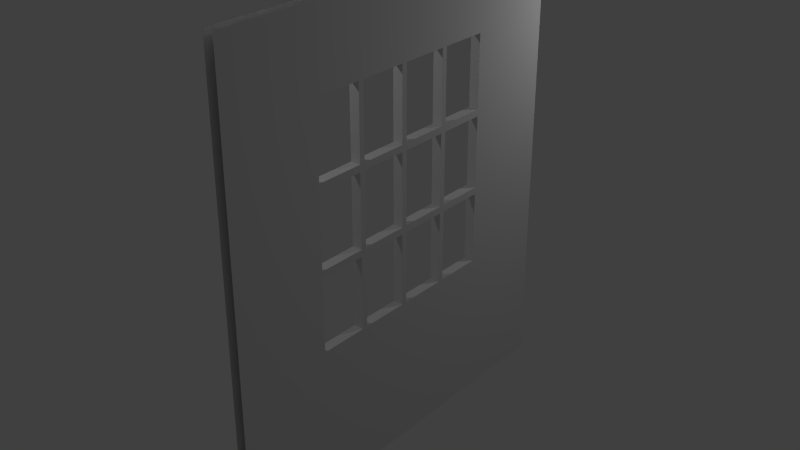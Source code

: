 # Source: brickwall.blend  (saved by Blender 2.70.0; exported with 4.5.12 LTS)
import bpy
from mathutils import Matrix  # noqa: F401  (used for matrix-valued properties, if any)

bpy.ops.wm.read_factory_settings(use_empty=True)
scene = bpy.context.scene
scene.name = 'Scene'

# ---- collections
col_collection_1 = bpy.data.collections.new('Collection 1'); scene.collection.children.link(col_collection_1)

# ---- materials (node trees are filled in below, after node groups)
mat_brickwall = bpy.data.materials.new('Brickwall')
mat_brickwall.alpha_threshold = 0.0
mat_brickwall.use_transparent_shadow = False
mat_brickwall.roughness = 0.5
mat_brickwall.line_color = (0.0, 0.0, 0.0, 1.0)

# ---- material node trees

# ---- world
world_world = bpy.data.worlds.new('World'); scene.world = world_world
world_world.color = (0.05088, 0.05088, 0.05088)
world_world.use_sun_shadow = False
world_world.sun_shadow_jitter_overblur = 0.0
world_world.cycles.sampling_method = 'MANUAL'
world_world.cycles.sample_map_resolution = 256

# ---- lights
light_point_001 = bpy.data.lights.new('Point.001', 'POINT')
light_point_001.transmission_factor = 0.0
light_point_001.energy = 100.0
light_point_001.shadow_buffer_clip_start = 0.5
light_point_001.shadow_soft_size = 0.1
light_point_001.shadow_maximum_resolution = 0.006
light_point_001.use_absolute_resolution = True
light_point_001.cycles.use_multiple_importance_sampling = False
light_point = bpy.data.lights.new('Point', 'POINT')
light_point.transmission_factor = 0.0
light_point.energy = 100.0
light_point.shadow_buffer_clip_start = 0.5
light_point.shadow_soft_size = 0.1
light_point.shadow_maximum_resolution = 0.006
light_point.use_absolute_resolution = True
light_point.cycles.use_multiple_importance_sampling = False

# ---- meshes
me_brickwall = bpy.data.meshes.new('brickwall')
me_brickwall.from_pydata([(0.09953, -4.0, 9.0), (0.09953, -2.146, 7.576), (0.09953, -1.073, 9.0), (0.09953, 2.146, 2.865), (0.09953, 4.0, 4.768e-07), (0.09953, -4.0, -4.768e-07), (0.09953, -2.146, 2.865), (0.09953, -2.146, 6.006), (0.09953, -1.073, 2.865), (0.09953, 4.0, 9.0), (0.09953, 2.146, 7.576), (0.09953, 2.146, 4.435), (0.09953, 1.073, 9.0), (0.09953, 1.073, 7.576), (0.09953, -1.466e-06, 9.0), (0.09953, -1.234e-06, 7.576), (0.09953, -1.073, 7.576), (0.09953, 1.073, 2.865), (0.09953, 1.073, 0.0), (0.09953, -4.667e-07, 2.865), (0.09953, 0.0, 0.0), (0.09953, -1.073, 0.0), (0.09953, -2.146, 4.435), (0.09953, -4.0, 4.435), (0.09953, -4.0, 6.006), (0.09953, 2.146, 6.006), (0.09953, 4.0, 6.006), (0.09953, 4.0, 4.435), (0.09953, -1.129, 7.507), (0.09953, -1.129, 6.075), (0.09953, -2.091, 7.507), (0.09953, -2.091, 6.075), (0.09953, -1.073, 6.006), (0.09953, 2.091, 7.507), (0.09953, 2.091, 6.075), (0.09953, 1.129, 7.507), (0.09953, 1.073, 6.006), (0.09953, 1.129, 6.075), (0.09953, 1.017, 7.507), (0.09953, 1.017, 6.075), (0.09953, 0.05562, 7.507), (0.09953, -9.785e-07, 6.006), (0.09953, 0.05562, 6.075), (0.09953, -0.05562, 7.507), (0.09953, -0.05562, 6.075), (0.09953, -1.017, 7.507), (0.09953, -1.017, 6.075), (0.09953, -1.073, 4.435), (0.09953, -1.129, 4.366), (0.09953, -1.129, 2.934), (0.09953, -2.091, 4.366), (0.09953, -2.091, 2.934), (0.09953, -1.129, 5.937), (0.09953, -1.129, 4.504), (0.09953, -2.091, 5.937), (0.09953, -2.091, 4.504), (0.09953, 2.091, 4.366), (0.09953, 2.091, 2.934), (0.09953, 1.073, 4.435), (0.09953, 1.129, 4.366), (0.09953, 1.129, 2.934), (0.09953, 2.091, 5.937), (0.09953, 2.091, 4.504), (0.09953, 1.129, 5.937), (0.09953, 1.129, 4.504), (0.09953, 1.017, 4.366), (0.09953, 1.017, 2.934), (0.09953, -7.226e-07, 4.435), (0.09953, 0.05562, 4.366), (0.09953, 0.05562, 2.934), (0.09953, 1.017, 5.937), (0.09953, 1.017, 4.504), (0.09953, 0.05562, 5.937), (0.09953, 0.05562, 4.504), (0.09953, -0.05562, 4.366), (0.09953, -0.05562, 2.934), (0.09953, -1.017, 4.366), (0.09953, -1.017, 2.934), (0.09953, -0.05562, 5.937), (0.09953, -0.05562, 4.504), (0.09953, -1.017, 5.937), (0.09953, -1.017, 4.504), (-0.09953, -4.0, 9.0), (-0.09953, -2.146, 7.576), (-0.09953, -1.073, 9.0), (-0.09953, -1.073, 7.576), (-0.09953, 4.0, 4.768e-07), (-0.09953, 2.146, 2.865), (-0.09953, -2.146, 2.865), (-0.09953, -4.0, -4.768e-07), (-0.09953, -2.146, 6.006), (-0.09953, -4.0, 6.006), (-0.09953, -1.073, 2.865), (-0.09953, -1.073, 0.0), (-0.09953, 4.0, 9.0), (-0.09953, 2.146, 7.576), (-0.09953, 2.146, 4.435), (-0.09953, 4.0, 4.435), (-0.09953, 1.073, 9.0), (-0.09953, -1.466e-06, 9.0), (-0.09953, 1.073, 7.576), (-0.09953, -1.234e-06, 7.576), (-0.09953, 1.073, 2.865), (-0.09953, -4.667e-07, 2.865), (-0.09953, 1.073, 0.0), (-0.09953, 0.0, 0.0), (-0.09953, -2.146, 4.435), (-0.09953, -4.0, 4.435), (-0.09953, 2.146, 6.006), (-0.09953, 4.0, 6.006), (-0.09953, -1.129, 7.507), (-0.09953, -1.073, 6.006), (-0.09953, -2.091, 7.507), (-0.09953, -2.091, 6.075), (-0.09953, -1.129, 6.075), (-0.09953, 2.091, 7.507), (-0.09953, 1.129, 7.507), (-0.09953, 1.129, 6.075), (-0.09953, 1.073, 6.006), (-0.09953, 2.091, 6.075), (-0.09953, 1.017, 7.507), (-0.09953, 0.05562, 7.507), (-0.09953, 0.05562, 6.075), (-0.09953, -9.785e-07, 6.006), (-0.09953, 1.017, 6.075), (-0.09953, -0.05562, 7.507), (-0.09953, -1.017, 7.507), (-0.09953, -1.017, 6.075), (-0.09953, -0.05562, 6.075), (-0.09953, -1.129, 4.366), (-0.09953, -1.073, 4.435), (-0.09953, -2.091, 4.366), (-0.09953, -2.091, 2.934), (-0.09953, -1.129, 2.934), (-0.09953, -1.129, 5.937), (-0.09953, -2.091, 5.937), (-0.09953, -2.091, 4.504), (-0.09953, -1.129, 4.504), (-0.09953, 2.091, 4.366), (-0.09953, 1.129, 4.366), (-0.09953, 1.073, 4.435), (-0.09953, 1.129, 2.934), (-0.09953, 2.091, 2.934), (-0.09953, 2.091, 5.937), (-0.09953, 1.129, 5.937), (-0.09953, 1.129, 4.504), (-0.09953, 2.091, 4.504), (-0.09953, 1.017, 4.366), (-0.09953, 0.05562, 4.366), (-0.09953, -7.226e-07, 4.435), (-0.09953, 0.05562, 2.934), (-0.09953, 1.017, 2.934), (-0.09953, 1.017, 5.937), (-0.09953, 0.05562, 5.937), (-0.09953, 0.05562, 4.504), (-0.09953, 1.017, 4.504), (-0.09953, -0.05562, 2.934), (-0.09953, -0.05562, 4.366), (-0.09953, -1.017, 4.366), (-0.09953, -1.017, 2.934), (-0.09953, -0.05562, 5.937), (-0.09953, -1.017, 5.937), (-0.09953, -1.017, 4.504), (-0.09953, -0.05562, 4.504)], [], [(89, 88, 92, 93), (101, 99, 98, 100), (4, 3, 17, 18), (109, 108, 95, 94), (1, 30, 28, 16), (104, 102, 87, 86), (10, 9, 12, 13), (97, 96, 108, 109), (18, 17, 19, 20), (105, 103, 102, 104), (85, 84, 99, 101), (107, 106, 88, 89), (32, 52, 53, 47), (7, 31, 30, 1), (22, 55, 54, 7), (32, 46, 45, 16), (13, 35, 33, 10), (15, 40, 38, 13), (25, 34, 37, 36), (36, 63, 61, 25), (36, 37, 35, 13), (16, 45, 43, 15), (15, 43, 44, 41), (41, 44, 46, 32), (13, 38, 39, 36), (41, 42, 40, 15), (16, 28, 29, 32), (32, 80, 78, 41), (67, 74, 75, 19), (47, 76, 74, 67), (8, 49, 51, 6), (19, 75, 77, 8), (47, 81, 80, 32), (32, 29, 31, 7), (6, 51, 50, 22), (22, 50, 48, 47), (25, 61, 62, 11), (58, 71, 73, 67), (58, 65, 66, 17), (11, 56, 57, 3), (10, 33, 34, 25), (41, 72, 70, 36), (11, 62, 64, 58), (58, 59, 56, 11), (67, 79, 81, 47), (17, 60, 59, 58), (151, 102, 103, 150), (3, 57, 60, 17), (58, 64, 63, 36), (36, 39, 42, 41), (41, 78, 79, 67), (67, 68, 65, 58), (19, 69, 68, 67), (8, 77, 76, 47), (47, 48, 49, 8), (17, 66, 69, 19), (36, 70, 71, 58), (7, 54, 52, 32), (67, 73, 72, 41), (47, 53, 55, 22), (20, 19, 8, 21), (91, 90, 106, 107), (15, 14, 2, 16), (13, 12, 14, 15), (21, 8, 6, 5), (0, 24, 7, 1), (93, 92, 103, 105), (26, 25, 11, 27), (5, 6, 22, 23), (23, 22, 7, 24), (161, 111, 123, 160), (126, 85, 101, 125), (136, 106, 90, 135), (128, 123, 111, 127), (113, 90, 83, 112), (120, 100, 118, 124), (121, 122, 123, 101), (145, 140, 118, 144), (117, 118, 100, 116), (116, 100, 95, 115), (125, 101, 123, 128), (153, 123, 118, 152), (127, 111, 85, 126), (121, 101, 100, 120), (110, 85, 111, 114), (141, 102, 140, 139), (158, 130, 149, 157), (155, 140, 149, 154), (138, 96, 87, 142), (132, 88, 106, 131), (135, 90, 111, 134), (114, 111, 90, 113), (112, 83, 85, 110), (131, 106, 130, 129), (143, 108, 96, 146), (81, 79, 163, 162), (147, 140, 102, 151), (156, 103, 92, 159), (115, 95, 108, 119), (119, 108, 118, 117), (152, 118, 140, 155), (139, 140, 96, 138), (150, 103, 149, 148), (146, 96, 140, 145), (156, 157, 149, 103), (142, 87, 102, 141), (153, 154, 149, 123), (144, 118, 108, 143), (160, 123, 149, 163), (148, 149, 140, 147), (159, 92, 130, 158), (163, 149, 130, 162), (129, 130, 92, 133), (133, 92, 88, 132), (162, 130, 111, 161), (124, 118, 123, 122), (134, 111, 130, 137), (137, 130, 106, 136), (45, 46, 127, 126), (71, 70, 152, 155), (64, 62, 146, 145), (42, 39, 124, 122), (52, 54, 135, 134), (40, 42, 122, 121), (29, 28, 110, 114), (79, 78, 160, 163), (48, 50, 131, 129), (50, 51, 132, 131), (75, 74, 157, 156), (61, 63, 144, 143), (43, 45, 126, 125), (68, 69, 150, 148), (54, 55, 136, 135), (60, 57, 142, 141), (72, 73, 154, 153), (55, 53, 137, 136), (51, 49, 133, 132), (59, 60, 141, 139), (44, 43, 125, 128), (66, 65, 147, 151), (30, 31, 113, 112), (77, 75, 156, 159), (39, 38, 120, 124), (37, 34, 119, 117), (34, 33, 115, 119), (80, 81, 162, 161), (70, 72, 153, 152), (49, 48, 129, 133), (35, 37, 117, 116), (62, 61, 143, 146), (28, 30, 112, 110), (46, 44, 128, 127), (76, 77, 159, 158), (31, 29, 114, 113), (57, 56, 138, 142), (78, 80, 161, 160), (33, 35, 116, 115), (63, 64, 145, 144), (53, 52, 134, 137), (73, 71, 155, 154), (38, 40, 121, 120), (56, 59, 139, 138), (65, 68, 148, 147), (74, 76, 158, 157), (69, 66, 151, 150), (86, 87, 96, 97), (16, 2, 0, 1), (9, 10, 25, 26), (100, 98, 94, 95), (83, 82, 84, 85), (82, 83, 90, 91), (27, 11, 3, 4)])
_uv = me_brickwall.uv_layers.new(name='UVMap')
_uv.uv.foreach_set('vector', [1.772e-07, 0.0, 0.2317, 0.3183, 0.3659, 0.3183, 0.3659, 2.625e-08, 0.5, 0.8418, 0.5, 1.0, 0.6341, 1.0, 0.6341, 0.8418, 1.0, 7.874e-08, 0.7683, 0.3183, 0.6341, 0.3183, 0.6341, 2.625e-08, 1.0, 0.6673, 0.7683, 0.6673, 0.7683, 0.8418, 1.0, 1.0, 0.2317, 0.8418, 0.2387, 0.8341, 0.3589, 0.8341, 0.3659, 0.8418, 0.6341, 2.625e-08, 0.6341, 0.3183, 0.7683, 0.3183, 1.0, 7.874e-08, 0.7683, 0.8418, 1.0, 1.0, 0.6341, 1.0, 0.6341, 0.8418, 1.0, 0.4928, 0.7683, 0.4928, 0.7683, 0.6673, 1.0, 0.6673, 0.6341, 2.625e-08, 0.6341, 0.3183, 0.5, 0.3183, 0.5, 2.625e-08, 0.5, 2.625e-08, 0.5, 0.3183, 0.6341, 0.3183, 0.6341, 2.625e-08, 0.3659, 0.8418, 0.3659, 1.0, 0.5, 1.0, 0.5, 0.8418, 5.906e-08, 0.4928, 0.2317, 0.4928, 0.2317, 0.3183, 1.772e-07, 0.0, 0.3659, 0.6673, 0.3589, 0.6596, 0.3589, 0.5005, 0.3659, 0.4928, 0.2317, 0.6673, 0.2387, 0.675, 0.2387, 0.8341, 0.2317, 0.8418, 0.2317, 0.4928, 0.2387, 0.5005, 0.2387, 0.6596, 0.2317, 0.6673, 0.3659, 0.6673, 0.3728, 0.675, 0.3728, 0.8341, 0.3659, 0.8418, 0.6341, 0.8418, 0.6411, 0.8341, 0.7613, 0.8341, 0.7683, 0.8418, 0.5, 0.8418, 0.507, 0.8341, 0.6272, 0.8341, 0.6341, 0.8418, 0.7683, 0.6673, 0.7613, 0.675, 0.6411, 0.675, 0.6341, 0.6673, 0.6341, 0.6673, 0.6411, 0.6596, 0.7613, 0.6596, 0.7683, 0.6673, 0.6341, 0.6673, 0.6411, 0.675, 0.6411, 0.8341, 0.6341, 0.8418, 0.3659, 0.8418, 0.3728, 0.8341, 0.493, 0.8341, 0.5, 0.8418, 0.5, 0.8418, 0.493, 0.8341, 0.493, 0.675, 0.5, 0.6673, 0.5, 0.6673, 0.493, 0.675, 0.3728, 0.675, 0.3659, 0.6673, 0.6341, 0.8418, 0.6272, 0.8341, 0.6272, 0.675, 0.6341, 0.6673, 0.5, 0.6673, 0.507, 0.675, 0.507, 0.8341, 0.5, 0.8418, 0.3659, 0.8418, 0.3589, 0.8341, 0.3589, 0.675, 0.3659, 0.6673, 0.3659, 0.6673, 0.3728, 0.6596, 0.493, 0.6596, 0.5, 0.6673, 0.5, 0.4928, 0.493, 0.4851, 0.493, 0.326, 0.5, 0.3183, 0.3659, 0.4928, 0.3728, 0.4851, 0.493, 0.4851, 0.5, 0.4928, 0.3659, 0.3183, 0.3589, 0.326, 0.2387, 0.326, 0.2317, 0.3183, 0.5, 0.3183, 0.493, 0.326, 0.3728, 0.326, 0.3659, 0.3183, 0.3659, 0.4928, 0.3728, 0.5005, 0.3728, 0.6596, 0.3659, 0.6673, 0.3659, 0.6673, 0.3589, 0.675, 0.2387, 0.675, 0.2317, 0.6673, 0.2317, 0.3183, 0.2387, 0.326, 0.2387, 0.4851, 0.2317, 0.4928, 0.2317, 0.4928, 0.2387, 0.4851, 0.3589, 0.4851, 0.3659, 0.4928, 0.7683, 0.6673, 0.7613, 0.6596, 0.7613, 0.5005, 0.7683, 0.4928, 0.6341, 0.4928, 0.6272, 0.5005, 0.507, 0.5005, 0.5, 0.4928, 0.6341, 0.4928, 0.6272, 0.4851, 0.6272, 0.326, 0.6341, 0.3183, 0.7683, 0.4928, 0.7613, 0.4851, 0.7613, 0.326, 0.7683, 0.3183, 0.7683, 0.8418, 0.7613, 0.8341, 0.7613, 0.675, 0.7683, 0.6673, 0.5, 0.6673, 0.507, 0.6596, 0.6272, 0.6596, 0.6341, 0.6673, 0.7683, 0.4928, 0.7613, 0.5005, 0.6411, 0.5005, 0.6341, 0.4928, 0.6341, 0.4928, 0.6411, 0.4851, 0.7613, 0.4851, 0.7683, 0.4928, 0.5, 0.4928, 0.493, 0.5005, 0.3728, 0.5005, 0.3659, 0.4928, 0.6341, 0.3183, 0.6411, 0.326, 0.6411, 0.4851, 0.6341, 0.4928, 0.6272, 0.326, 0.6341, 0.3183, 0.5, 0.3183, 0.507, 0.326, 0.7683, 0.3183, 0.7613, 0.326, 0.6411, 0.326, 0.6341, 0.3183, 0.6341, 0.4928, 0.6411, 0.5005, 0.6411, 0.6596, 0.6341, 0.6673, 0.6341, 0.6673, 0.6272, 0.675, 0.507, 0.675, 0.5, 0.6673, 0.5, 0.6673, 0.493, 0.6596, 0.493, 0.5005, 0.5, 0.4928, 0.5, 0.4928, 0.507, 0.4851, 0.6272, 0.4851, 0.6341, 0.4928, 0.5, 0.3183, 0.507, 0.326, 0.507, 0.4851, 0.5, 0.4928, 0.3659, 0.3183, 0.3728, 0.326, 0.3728, 0.4851, 0.3659, 0.4928, 0.3659, 0.4928, 0.3589, 0.4851, 0.3589, 0.326, 0.3659, 0.3183, 0.6341, 0.3183, 0.6272, 0.326, 0.507, 0.326, 0.5, 0.3183, 0.6341, 0.6673, 0.6272, 0.6596, 0.6272, 0.5005, 0.6341, 0.4928, 0.2317, 0.6673, 0.2387, 0.6596, 0.3589, 0.6596, 0.3659, 0.6673, 0.5, 0.4928, 0.507, 0.5005, 0.507, 0.6596, 0.5, 0.6673, 0.3659, 0.4928, 0.3589, 0.5005, 0.2387, 0.5005, 0.2317, 0.4928, 0.5, 2.625e-08, 0.5, 0.3183, 0.3659, 0.3183, 0.3659, 2.625e-08, 5.906e-08, 0.6673, 0.2317, 0.6673, 0.2317, 0.4928, 5.906e-08, 0.4928, 0.5, 0.8418, 0.5, 1.0, 0.3659, 1.0, 0.3659, 0.8418, 0.6341, 0.8418, 0.6341, 1.0, 0.5, 1.0, 0.5, 0.8418, 0.3659, 2.625e-08, 0.3659, 0.3183, 0.2317, 0.3183, 1.772e-07, 0.0, 0.0, 1.0, 5.906e-08, 0.6673, 0.2317, 0.6673, 0.2317, 0.8418, 0.3659, 2.625e-08, 0.3659, 0.3183, 0.5, 0.3183, 0.5, 2.625e-08, 1.0, 0.6673, 0.7683, 0.6673, 0.7683, 0.4928, 1.0, 0.4928, 1.772e-07, 0.0, 0.2317, 0.3183, 0.2317, 0.4928, 5.906e-08, 0.4928, 5.906e-08, 0.4928, 0.2317, 0.4928, 0.2317, 0.6673, 5.906e-08, 0.6673, 0.3728, 0.6596, 0.3659, 0.6673, 0.5, 0.6673, 0.493, 0.6596, 0.3728, 0.8341, 0.3659, 0.8418, 0.5, 0.8418, 0.493, 0.8341, 0.2387, 0.5005, 0.2317, 0.4928, 0.2317, 0.6673, 0.2387, 0.6596, 0.493, 0.675, 0.5, 0.6673, 0.3659, 0.6673, 0.3728, 0.675, 0.2387, 0.675, 0.2317, 0.6673, 0.2317, 0.8418, 0.2387, 0.8341, 0.6272, 0.8341, 0.6341, 0.8418, 0.6341, 0.6673, 0.6272, 0.675, 0.507, 0.8341, 0.507, 0.675, 0.5, 0.6673, 0.5, 0.8418, 0.6411, 0.5005, 0.6341, 0.4928, 0.6341, 0.6673, 0.6411, 0.6596, 0.6411, 0.675, 0.6341, 0.6673, 0.6341, 0.8418, 0.6411, 0.8341, 0.6411, 0.8341, 0.6341, 0.8418, 0.7683, 0.8418, 0.7613, 0.8341, 0.493, 0.8341, 0.5, 0.8418, 0.5, 0.6673, 0.493, 0.675, 0.507, 0.6596, 0.5, 0.6673, 0.6341, 0.6673, 0.6272, 0.6596, 0.3728, 0.675, 0.3659, 0.6673, 0.3659, 0.8418, 0.3728, 0.8341, 0.507, 0.8341, 0.5, 0.8418, 0.6341, 0.8418, 0.6272, 0.8341, 0.3589, 0.8341, 0.3659, 0.8418, 0.3659, 0.6673, 0.3589, 0.675, 0.6411, 0.326, 0.6341, 0.3183, 0.6341, 0.4928, 0.6411, 0.4851, 0.3728, 0.4851, 0.3659, 0.4928, 0.5, 0.4928, 0.493, 0.4851, 0.6272, 0.5005, 0.6341, 0.4928, 0.5, 0.4928, 0.507, 0.5005, 0.7613, 0.4851, 0.7683, 0.4928, 0.7683, 0.3183, 0.7613, 0.326, 0.2387, 0.326, 0.2317, 0.3183, 0.2317, 0.4928, 0.2387, 0.4851, 0.2387, 0.6596, 0.2317, 0.6673, 0.3659, 0.6673, 0.3589, 0.6596, 0.3589, 0.675, 0.3659, 0.6673, 0.2317, 0.6673, 0.2387, 0.675, 0.2387, 0.8341, 0.2317, 0.8418, 0.3659, 0.8418, 0.3589, 0.8341, 0.2387, 0.4851, 0.2317, 0.4928, 0.3659, 0.4928, 0.3589, 0.4851, 0.7613, 0.6596, 0.7683, 0.6673, 0.7683, 0.4928, 0.7613, 0.5005, 0.6578, 0.7395, 0.6578, 0.5783, 0.6783, 0.5783, 0.6783, 0.7395, 0.6272, 0.4851, 0.6341, 0.4928, 0.6341, 0.3183, 0.6272, 0.326, 0.493, 0.326, 0.5, 0.3183, 0.3659, 0.3183, 0.3728, 0.326, 0.7613, 0.8341, 0.7683, 0.8418, 0.7683, 0.6673, 0.7613, 0.675, 0.7613, 0.675, 0.7683, 0.6673, 0.6341, 0.6673, 0.6411, 0.675, 0.6272, 0.6596, 0.6341, 0.6673, 0.6341, 0.4928, 0.6272, 0.5005, 0.6411, 0.4851, 0.6341, 0.4928, 0.7683, 0.4928, 0.7613, 0.4851, 0.507, 0.326, 0.5, 0.3183, 0.5, 0.4928, 0.507, 0.4851, 0.7613, 0.5005, 0.7683, 0.4928, 0.6341, 0.4928, 0.6411, 0.5005, 0.493, 0.326, 0.493, 0.4851, 0.5, 0.4928, 0.5, 0.3183, 0.7613, 0.326, 0.7683, 0.3183, 0.6341, 0.3183, 0.6411, 0.326, 0.507, 0.6596, 0.507, 0.5005, 0.5, 0.4928, 0.5, 0.6673, 0.6411, 0.6596, 0.6341, 0.6673, 0.7683, 0.6673, 0.7613, 0.6596, 0.493, 0.6596, 0.5, 0.6673, 0.5, 0.4928, 0.493, 0.5005, 0.507, 0.4851, 0.5, 0.4928, 0.6341, 0.4928, 0.6272, 0.4851, 0.3728, 0.326, 0.3659, 0.3183, 0.3659, 0.4928, 0.3728, 0.4851, 0.493, 0.5005, 0.5, 0.4928, 0.3659, 0.4928, 0.3728, 0.5005, 0.3589, 0.4851, 0.3659, 0.4928, 0.3659, 0.3183, 0.3589, 0.326, 0.3589, 0.326, 0.3659, 0.3183, 0.2317, 0.3183, 0.2387, 0.326, 0.3728, 0.5005, 0.3659, 0.4928, 0.3659, 0.6673, 0.3728, 0.6596, 0.6272, 0.675, 0.6341, 0.6673, 0.5, 0.6673, 0.507, 0.675, 0.3589, 0.6596, 0.3659, 0.6673, 0.3659, 0.4928, 0.3589, 0.5005, 0.3589, 0.5005, 0.3659, 0.4928, 0.2317, 0.4928, 0.2387, 0.5005, 0.473, 0.5783, 0.473, 0.3383, 0.4935, 0.3383, 0.4935, 0.5783, 0.4114, 0.3383, 0.4114, 0.5783, 0.3909, 0.5783, 0.3909, 0.3383, 0.3088, 0.7395, 0.3088, 0.5783, 0.3293, 0.5783, 0.3293, 0.7395, 0.3704, 0.7395, 0.3704, 0.5783, 0.3909, 0.5783, 0.3909, 0.7395, 0.2882, 0.7395, 0.2882, 0.5783, 0.3088, 0.5783, 0.3088, 0.7395, 0.4114, 0.5783, 0.4114, 0.3383, 0.432, 0.3383, 0.432, 0.5783, 0.6783, 0.3383, 0.6783, 0.5783, 0.6578, 0.5783, 0.6578, 0.3383, 0.5141, 0.3383, 0.5141, 0.5783, 0.4935, 0.5783, 0.4935, 0.3383, 0.7194, 0.4995, 0.7194, 0.3383, 0.7399, 0.3383, 0.7399, 0.4995, 0.432, 0.5783, 0.432, 0.3383, 0.4525, 0.3383, 0.4525, 0.5783, 0.6373, 0.3383, 0.6373, 0.5783, 0.6167, 0.5783, 0.6167, 0.3383, 0.5757, 0.7395, 0.5757, 0.5783, 0.5962, 0.5783, 0.5962, 0.7395, 0.3909, 0.7395, 0.3909, 0.5783, 0.4114, 0.5783, 0.4114, 0.7395, 0.3293, 0.5783, 0.3293, 0.3383, 0.3498, 0.3383, 0.3498, 0.5783, 0.2677, 0.5783, 0.2677, 0.3383, 0.2882, 0.3383, 0.2882, 0.5783, 0.473, 0.7395, 0.473, 0.5783, 0.4935, 0.5783, 0.4935, 0.7395, 0.2472, 0.5783, 0.2472, 0.3383, 0.2677, 0.3383, 0.2677, 0.5783, 0.5141, 0.7395, 0.5141, 0.5783, 0.5346, 0.5783, 0.5346, 0.7395, 0.6989, 0.7395, 0.6989, 0.5783, 0.7194, 0.5783, 0.7194, 0.7395, 0.5346, 0.5783, 0.5346, 0.3383, 0.5551, 0.3383, 0.5551, 0.5783, 0.5551, 0.5783, 0.5551, 0.8184, 0.5346, 0.8184, 0.5346, 0.5783, 0.7194, 0.3383, 0.7194, 0.5783, 0.6989, 0.5783, 0.6989, 0.3383, 0.4525, 0.5783, 0.4525, 0.3383, 0.473, 0.3383, 0.473, 0.5783, 0.5551, 0.7395, 0.5551, 0.5783, 0.5757, 0.5783, 0.5757, 0.7395, 0.6989, 0.3383, 0.6989, 0.5783, 0.6783, 0.5783, 0.6783, 0.3383, 0.7399, 0.4995, 0.7399, 0.3383, 0.7605, 0.3383, 0.7605, 0.4995, 0.6167, 0.3383, 0.6167, 0.5783, 0.5962, 0.5783, 0.5962, 0.3383, 0.3088, 0.5783, 0.3088, 0.3383, 0.3293, 0.3383, 0.3293, 0.5783, 0.2472, 0.7395, 0.2472, 0.5783, 0.2677, 0.5783, 0.2677, 0.7395, 0.6578, 0.3383, 0.6578, 0.5783, 0.6373, 0.5783, 0.6373, 0.3383, 0.3704, 0.5783, 0.3704, 0.3383, 0.3909, 0.3383, 0.3909, 0.5783, 0.5962, 0.3383, 0.5962, 0.5783, 0.5757, 0.5783, 0.5757, 0.3383, 0.432, 0.7395, 0.432, 0.5783, 0.4525, 0.5783, 0.4525, 0.7395, 0.6783, 0.7395, 0.6783, 0.5783, 0.6989, 0.5783, 0.6989, 0.7395, 0.3498, 0.5783, 0.3498, 0.3383, 0.3704, 0.3383, 0.3704, 0.5783, 0.4525, 0.7395, 0.4525, 0.5783, 0.473, 0.5783, 0.473, 0.7395, 0.5757, 0.3383, 0.5757, 0.5783, 0.5551, 0.5783, 0.5551, 0.3383, 0.4935, 0.7395, 0.4935, 0.5783, 0.5141, 0.5783, 0.5141, 0.7395, 0.7194, 0.7395, 0.7194, 0.5783, 0.7399, 0.5783, 0.7399, 0.7395, 0.2882, 0.5783, 0.2882, 0.3383, 0.3088, 0.3383, 0.3088, 0.5783, 0.5346, 0.3383, 0.5346, 0.5783, 0.5141, 0.5783, 0.5141, 0.3383, 0.4114, 0.7395, 0.4114, 0.5783, 0.432, 0.5783, 0.432, 0.7395, 0.6167, 0.7395, 0.6167, 0.5783, 0.6373, 0.5783, 0.6373, 0.7395, 0.3293, 0.7395, 0.3293, 0.5783, 0.3498, 0.5783, 0.3498, 0.7395, 0.6373, 0.7395, 0.6373, 0.5783, 0.6578, 0.5783, 0.6578, 0.7395, 0.3498, 0.7395, 0.3498, 0.5783, 0.3704, 0.5783, 0.3704, 0.7395, 0.2677, 0.7395, 0.2677, 0.5783, 0.2882, 0.5783, 0.2882, 0.7395, 1.0, 7.874e-08, 0.7683, 0.3183, 0.7683, 0.4928, 1.0, 0.4928, 0.3659, 0.8418, 0.3659, 1.0, 0.0, 1.0, 0.2317, 0.8418, 1.0, 1.0, 0.7683, 0.8418, 0.7683, 0.6673, 1.0, 0.6673, 0.6341, 0.8418, 0.6341, 1.0, 1.0, 1.0, 0.7683, 0.8418, 0.2317, 0.8418, 0.0, 1.0, 0.3659, 1.0, 0.3659, 0.8418, 0.0, 1.0, 0.2317, 0.8418, 0.2317, 0.6673, 5.906e-08, 0.6673, 1.0, 0.4928, 0.7683, 0.4928, 0.7683, 0.3183, 1.0, 7.874e-08])
me_brickwall.materials.append(mat_brickwall)
me_brickwall.use_remesh_preserve_volume = False
me_brickwall.use_remesh_preserve_attributes = False
me_brickwall.use_mirror_vertex_groups = False
me_brickwall.update()

# ---- objects
ob_point_001 = bpy.data.objects.new('Point.001', light_point_001)
ob_point = bpy.data.objects.new('Point', light_point)
ob_brickwall = bpy.data.objects.new('BrickWall', me_brickwall)

# ---- transforms, parenting, visibility, modifiers, constraints
ob_point_001.location = (-2.8, -3.006, 10.03)
ob_point_001.lineart.crease_threshold = 0.0
ob_point.location = (2.941, 5.419, 8.321)
ob_point.lineart.crease_threshold = 0.0
ob_brickwall.location = (0.0, 0.0, 0.0)
ob_brickwall.lineart.crease_threshold = 0.0

# ---- collection membership
col_collection_1.objects.link(ob_point_001)
col_collection_1.objects.link(ob_point)
col_collection_1.objects.link(ob_brickwall)

# ---- scene / render settings (as saved in the file)
scene.frame_start = 1; scene.frame_end = 250; scene.frame_set(1)
scene.render.engine = 'BLENDER_EEVEE_NEXT'
scene.render.resolution_percentage = 50
scene.render.dither_intensity = 0.0
scene.cycles.use_denoising = False
scene.cycles.samples = 10
scene.cycles.sampling_pattern = 'TABULATED_SOBOL'
scene.cycles.light_sampling_threshold = 0.0
scene.cycles.use_adaptive_sampling = False
scene.cycles.use_light_tree = False
scene.cycles.blur_glossy = 0.0
scene.cycles.volume_bounces = 1
scene.cycles.pixel_filter_type = 'GAUSSIAN'
scene.cycles.sample_clamp_indirect = 0.0
scene.view_settings.view_transform = 'Standard'
bpy.context.view_layer.update()

# ---- added for rendering (the .blend has no active camera): camera
cam_auto = bpy.data.cameras.new('AutoCamera')
cam_auto.lens = 50.0
cam_auto.sensor_width = 36.0
cam_auto.clip_end = 1000.0
ob_auto_camera = bpy.data.objects.new('AutoCamera', cam_auto)
scene.collection.objects.link(ob_auto_camera)
ob_auto_camera.location = (11.1427, -13.3712, 13.4142)
ob_auto_camera.rotation_euler = (1.09748, -7.21219e-08, 0.694738)
scene.camera = ob_auto_camera
bpy.context.view_layer.update()
